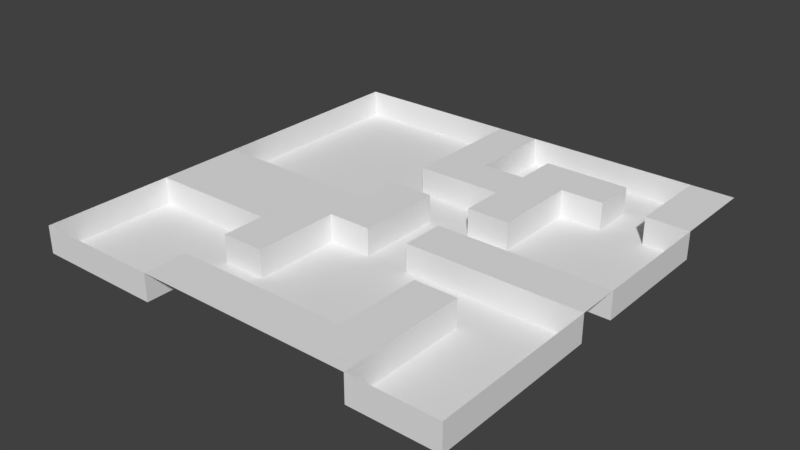 # Source: Level.blend  (saved by Blender 2.79.0; exported with 4.5.12 LTS)
import bpy
from mathutils import Matrix  # noqa: F401  (used for matrix-valued properties, if any)

bpy.ops.wm.read_factory_settings(use_empty=True)
scene = bpy.context.scene
scene.name = 'Scene'

# ---- collections
col_collection_1 = bpy.data.collections.new('Collection 1'); scene.collection.children.link(col_collection_1)

# ---- world
world_world = bpy.data.worlds.new('World'); scene.world = world_world
world_world.color = (0.05088, 0.05088, 0.05088)
world_world.use_sun_shadow = False
world_world.sun_shadow_jitter_overblur = 0.0
world_world.cycles.sampling_method = 'MANUAL'

# ---- meshes
me_plane = bpy.data.meshes.new('Plane')
me_plane.from_pydata([(-0.6302, -0.6302, 4.0), (0.6302, -0.6302, 4.0), (-0.6302, 0.6302, 4.0), (0.6302, 0.6302, 4.0), (-0.6302, 0.5041, 4.0), (-0.6302, 0.3781, 4.0), (-0.6302, 0.2521, 4.0), (-0.6302, 0.126, 4.0), (-0.6302, 2.98e-08, 4.0), (-0.6302, -0.126, 4.0), (-0.6302, -0.2521, 4.0), (-0.6302, -0.3781, 4.0), (-0.6302, -0.5041, 4.0), (-0.5041, -0.6302, 4.0), (-0.3781, -0.6302, 4.0), (-0.2521, -0.6302, 4.0), (-0.126, -0.6302, 4.0), (-2.98e-08, -0.6302, 4.0), (0.126, -0.6302, 4.0), (0.2521, -0.6302, 4.0), (0.3781, -0.6302, 4.0), (0.5041, -0.6302, 4.0), (0.6302, -0.5041, 4.0), (0.6302, -0.3781, 4.0), (0.6302, -0.2521, 4.0), (0.6302, -0.126, 4.0), (0.6302, -2.98e-08, 4.0), (0.6302, 0.126, 4.0), (0.6302, 0.2521, 4.0), (0.6302, 0.3781, 4.0), (0.6302, 0.5041, 4.0), (0.5041, 0.6302, 4.0), (0.3781, 0.6302, 4.0), (0.2521, 0.6302, 4.0), (0.126, 0.6302, 4.0), (2.98e-08, 0.6302, 4.0), (-0.126, 0.6302, 4.0), (-0.2521, 0.6302, 4.0), (-0.3781, 0.6302, 4.0), (-0.5041, 0.6302, 4.0), (-0.5041, -0.2521, 4.0), (-0.5041, -0.126, 4.0), (-0.5041, -2.98e-08, 4.0), (-0.3781, -0.2521, 4.0), (-0.3781, -0.126, 4.0), (-0.3781, -2.98e-08, 4.0), (-0.2521, -0.5041, 4.0), (-0.2521, -0.3781, 4.0), (-0.2521, -0.2521, 4.0), (-0.2521, -0.126, 4.0), (-0.2521, -2.98e-08, 4.0), (-0.126, -0.5041, 4.0), (-0.126, -0.3781, 4.0), (-0.126, -0.2521, 4.0), (-0.126, -0.126, 4.0), (-0.126, -2.98e-08, 4.0), (-0.126, 0.126, 4.0), (-0.126, 0.2521, 4.0), (-0.126, 0.3781, 4.0), (-0.126, 0.5041, 4.0), (-2.384e-08, -0.5041, 4.0), (-5.96e-09, -0.126, 4.0), (0.0, -2.98e-08, 4.0), (5.96e-09, 0.126, 4.0), (1.192e-08, 0.2521, 4.0), (1.788e-08, 0.3781, 4.0), (2.384e-08, 0.5041, 4.0), (0.126, -0.5041, 4.0), (0.126, -0.126, 4.0), (0.126, -2.98e-08, 4.0), (0.126, 0.126, 4.0), (0.126, 0.2521, 4.0), (0.126, 0.3781, 4.0), (0.126, 0.5041, 4.0), (0.2521, -0.5041, 4.0), (0.2521, -0.3781, 4.0), (0.2521, -0.2521, 4.0), (0.2521, -0.126, 4.0), (0.2521, -2.98e-08, 4.0), (0.2521, 0.126, 4.0), (0.2521, 0.2521, 4.0), (0.2521, 0.3781, 4.0), (0.2521, 0.5041, 4.0), (0.3781, -0.5041, 4.0), (0.3781, -0.3781, 4.0), (0.3781, -0.2521, 4.0), (0.3781, -0.126, 4.0), (0.3781, -2.98e-08, 4.0), (0.3781, 0.3781, 4.0), (0.3781, 0.5041, 4.0), (0.5041, -0.126, 4.0), (0.5041, -2.98e-08, 4.0), (0.5041, 0.3781, 4.0), (0.5041, 0.5041, 4.0), (-0.6302, -0.5041, 0.0), (-0.6302, -0.6302, 0.0), (0.5041, -0.6302, 0.0), (0.6302, -0.6302, 0.0), (-0.5041, 0.6302, 0.0), (-0.6302, 0.6302, 0.0), (-0.6302, 0.5041, 0.0), (-0.6302, 0.3781, 0.0), (-0.6302, 0.2521, 0.0), (-0.6302, 0.126, 0.0), (-0.6302, 2.98e-08, 0.0), (-0.6302, -0.2521, 0.0), (-0.6302, -0.3781, 0.0), (-0.5041, -0.6302, 0.0), (-0.3781, -0.6302, 0.0), (-0.2521, -0.6302, 0.0), (0.3781, -0.6302, 0.0), (0.6302, -0.5041, 0.0), (0.6302, -0.3781, 0.0), (0.6302, -0.2521, 0.0), (0.6302, -0.126, 0.0), (0.6302, -2.98e-08, 0.0), (0.6302, 0.126, 0.0), (0.6302, 0.2521, 0.0), (0.6302, 0.3781, 0.0), (0.5041, 0.6302, 0.0), (0.3781, 0.6302, 0.0), (0.2521, 0.6302, 0.0), (0.126, 0.6302, 0.0), (2.98e-08, 0.6302, 0.0), (-0.126, 0.6302, 0.0), (-0.2521, 0.6302, 0.0), (-0.3781, 0.6302, 0.0), (-0.5041, 0.5041, 0.0), (-0.5041, -0.5041, 0.0), (-0.5041, -0.3781, 0.0), (-0.5041, -0.2521, 0.0), (-0.5041, -2.98e-08, 0.0), (-0.5041, 0.126, 0.0), (-0.5041, 0.2521, 0.0), (-0.5041, 0.3781, 0.0), (-0.3781, 0.5041, 0.0), (-0.3781, -0.5041, 0.0), (-0.3781, -0.3781, 0.0), (-0.3781, -0.2521, 0.0), (-0.3781, -2.98e-08, 0.0), (-0.3781, 0.126, 0.0), (-0.3781, 0.2521, 0.0), (-0.3781, 0.3781, 0.0), (-0.2521, 0.5041, 0.0), (-0.2521, -0.5041, 0.0), (-0.2521, -0.3781, 0.0), (-0.2521, -0.2521, 0.0), (-0.2521, -2.98e-08, 0.0), (-0.2521, 0.126, 0.0), (-0.2521, 0.2521, 0.0), (-0.2521, 0.3781, 0.0), (-0.126, 0.5041, 0.0), (-0.126, -0.5041, 0.0), (-0.126, -0.3781, 0.0), (-0.126, -0.2521, 0.0), (-0.126, -0.126, 0.0), (-0.126, -2.98e-08, 0.0), (-0.126, 0.126, 0.0), (-0.126, 0.2521, 0.0), (-0.126, 0.3781, 0.0), (2.384e-08, 0.5041, 0.0), (-2.384e-08, -0.5041, 0.0), (-1.788e-08, -0.3781, 0.0), (-1.192e-08, -0.2521, 0.0), (-5.96e-09, -0.126, 0.0), (0.0, -2.98e-08, 0.0), (5.96e-09, 0.126, 0.0), (1.192e-08, 0.2521, 0.0), (1.788e-08, 0.3781, 0.0), (0.126, 0.5041, 0.0), (0.126, -0.5041, 0.0), (0.126, -0.3781, 0.0), (0.126, -0.2521, 0.0), (0.126, -0.126, 0.0), (0.126, -2.98e-08, 0.0), (0.126, 0.126, 0.0), (0.126, 0.2521, 0.0), (0.126, 0.3781, 0.0), (0.2521, 0.5041, 0.0), (0.2521, -0.5041, 0.0), (0.2521, -0.3781, 0.0), (0.2521, -0.2521, 0.0), (0.2521, -0.126, 0.0), (0.2521, -2.98e-08, 0.0), (0.2521, 0.126, 0.0), (0.2521, 0.2521, 0.0), (0.2521, 0.3781, 0.0), (0.3781, 0.5041, 0.0), (0.3781, -0.5041, 0.0), (0.3781, -0.3781, 0.0), (0.3781, -0.2521, 0.0), (0.3781, -0.126, 0.0), (0.3781, -2.98e-08, 0.0), (0.3781, 0.126, 0.0), (0.3781, 0.2521, 0.0), (0.3781, 0.3781, 0.0), (0.5041, 0.5041, 0.0), (0.5041, -0.5041, 0.0), (0.5041, -0.3781, 0.0), (0.5041, -0.2521, 0.0), (0.5041, -0.126, 0.0), (0.5041, -2.98e-08, 0.0), (0.5041, 0.126, 0.0), (0.5041, 0.2521, 0.0), (0.5041, 0.3781, 0.0)], [], [(93, 30, 3, 31), (70, 71, 176, 175), (60, 67, 170, 161), (59, 36, 124, 151), (82, 89, 187, 178), (59, 66, 35, 36), (88, 81, 186, 195), (68, 69, 174, 173), (93, 31, 119, 196), (14, 15, 109, 108), (64, 57, 158, 167), (89, 88, 195, 187), (13, 14, 108, 107), (10, 40, 41, 9), (9, 41, 42, 8), (56, 63, 166, 157), (78, 87, 192, 183), (0, 13, 107, 95), (38, 39, 98, 126), (86, 77, 182, 191), (11, 12, 94, 106), (42, 45, 139, 131), (40, 43, 44, 41), (41, 44, 45, 42), (37, 38, 126, 125), (61, 54, 155, 164), (76, 85, 190, 181), (10, 11, 106, 105), (36, 37, 125, 124), (47, 48, 146, 145), (66, 65, 168, 160), (43, 48, 49, 44), (44, 49, 50, 45), (43, 40, 130, 138), (34, 35, 123, 122), (51, 60, 161, 152), (15, 46, 144, 109), (15, 16, 51, 46), (73, 82, 178, 169), (47, 52, 53, 48), (48, 53, 54, 49), (49, 54, 55, 50), (29, 92, 204, 118), (85, 84, 189, 190), (7, 8, 104, 103), (33, 34, 122, 121), (16, 17, 60, 51), (63, 62, 165, 166), (84, 83, 188, 189), (6, 7, 103, 102), (54, 61, 62, 55), (55, 62, 63, 56), (32, 33, 121, 120), (57, 64, 65, 58), (58, 65, 66, 59), (17, 18, 67, 60), (62, 61, 164, 165), (83, 20, 110, 188), (5, 6, 102, 101), (31, 32, 120, 119), (79, 70, 175, 184), (91, 26, 115, 201), (64, 71, 72, 65), (4, 5, 101, 100), (18, 19, 74, 67), (69, 78, 183, 174), (25, 90, 200, 114), (2, 4, 100, 99), (68, 77, 78, 69), (50, 55, 156, 147), (70, 79, 80, 71), (71, 80, 81, 72), (72, 81, 82, 73), (19, 20, 83, 74), (74, 83, 84, 75), (75, 84, 85, 76), (77, 68, 173, 182), (77, 86, 87, 78), (81, 80, 185, 186), (39, 2, 99, 98), (8, 42, 131, 104), (81, 88, 89, 82), (28, 29, 118, 117), (80, 79, 184, 185), (27, 28, 117, 116), (35, 66, 160, 123), (86, 90, 91, 87), (21, 1, 97, 96), (40, 10, 105, 130), (26, 27, 116, 115), (52, 47, 145, 153), (67, 74, 179, 170), (58, 59, 151, 159), (12, 0, 95, 94), (46, 51, 152, 144), (90, 25, 26, 91), (57, 58, 159, 158), (24, 25, 114, 113), (65, 72, 177, 168), (92, 29, 30, 93), (100, 127, 98, 99), (127, 135, 126, 98), (135, 143, 125, 126), (143, 151, 124, 125), (160, 169, 122, 123), (169, 178, 121, 122), (178, 187, 120, 121), (187, 196, 119, 120), (95, 107, 128, 94), (94, 128, 129, 106), (106, 129, 130, 105), (104, 131, 132, 103), (103, 132, 133, 102), (102, 133, 134, 101), (101, 134, 127, 100), (107, 108, 136, 128), (128, 136, 137, 129), (129, 137, 138, 130), (131, 139, 140, 132), (132, 140, 141, 133), (133, 141, 142, 134), (134, 142, 135, 127), (108, 109, 144, 136), (136, 144, 145, 137), (137, 145, 146, 138), (139, 147, 148, 140), (140, 148, 149, 141), (141, 149, 150, 142), (142, 150, 143, 135), (144, 152, 153, 145), (147, 156, 157, 148), (148, 157, 158, 149), (149, 158, 159, 150), (150, 159, 151, 143), (152, 161, 162, 153), (153, 162, 163, 154), (154, 163, 164, 155), (157, 166, 167, 158), (161, 170, 171, 162), (162, 171, 172, 163), (163, 172, 173, 164), (164, 173, 174, 165), (165, 174, 175, 166), (166, 175, 176, 167), (168, 177, 169, 160), (170, 179, 180, 171), (171, 180, 181, 172), (172, 181, 182, 173), (174, 183, 184, 175), (181, 190, 191, 182), (183, 192, 193, 184), (184, 193, 194, 185), (185, 194, 195, 186), (110, 96, 197, 188), (188, 197, 198, 189), (189, 198, 199, 190), (190, 199, 200, 191), (192, 201, 202, 193), (193, 202, 203, 194), (194, 203, 204, 195), (195, 204, 196, 187), (96, 97, 111, 197), (197, 111, 112, 198), (198, 112, 113, 199), (199, 113, 114, 200), (201, 115, 116, 202), (202, 116, 117, 203), (203, 117, 118, 204), (48, 43, 138, 146), (72, 73, 169, 177), (53, 52, 153, 154), (45, 50, 147, 139), (20, 21, 96, 110), (90, 86, 191, 200), (54, 53, 154, 155), (1, 22, 111, 97), (87, 91, 201, 192), (22, 23, 112, 111), (74, 75, 180, 179), (55, 56, 157, 156), (71, 64, 167, 176), (23, 24, 113, 112), (92, 93, 196, 204), (75, 76, 181, 180)])
me_plane.polygons.foreach_set('use_smooth', [True] * 184)
_uv = me_plane.uv_layers.new(name='UVMap')
_uv.uv.foreach_set('vector', [0.0, 0.0, 1.0, 0.0, 1.0, 1.0, 0.0, 1.0, 0.0, 0.0, 1.0, 0.0, 1.0, 1.0, 0.0, 1.0, 0.0, 0.0, 1.0, 0.0, 1.0, 1.0, 0.0, 1.0, 0.0, 0.0, 1.0, 0.0, 1.0, 1.0, 0.0, 1.0, 0.0, 0.0, 1.0, 0.0, 1.0, 1.0, 0.0, 1.0, 0.0, 0.0, 1.0, 0.0, 1.0, 1.0, 0.0, 1.0, 0.0, 0.0, 1.0, 0.0, 1.0, 1.0, 0.0, 1.0, 0.0, 0.0, 1.0, 0.0, 1.0, 1.0, 0.0, 1.0, 0.0, 0.0, 1.0, 0.0, 1.0, 1.0, 0.0, 1.0, 0.0, 0.0, 1.0, 0.0, 1.0, 1.0, 0.0, 1.0, 0.0, 0.0, 1.0, 0.0, 1.0, 1.0, 0.0, 1.0, 0.0, 0.0, 1.0, 0.0, 1.0, 1.0, 0.0, 1.0, 0.0, 0.0, 1.0, 0.0, 1.0, 1.0, 0.0, 1.0, 0.0, 0.0, 1.0, 0.0, 1.0, 1.0, 0.0, 1.0, 0.0, 0.0, 1.0, 0.0, 1.0, 1.0, 0.0, 1.0, 0.0, 0.0, 1.0, 0.0, 1.0, 1.0, 0.0, 1.0, 0.0, 0.0, 1.0, 0.0, 1.0, 1.0, 0.0, 1.0, 0.0, 0.0, 1.0, 0.0, 1.0, 1.0, 0.0, 1.0, 0.0, 0.0, 1.0, 0.0, 1.0, 1.0, 0.0, 1.0, 0.0, 0.0, 1.0, 0.0, 1.0, 1.0, 0.0, 1.0, 0.0, 0.0, 1.0, 0.0, 1.0, 1.0, 0.0, 1.0, 0.0, 0.0, 1.0, 0.0, 1.0, 1.0, 0.0, 1.0, 0.0, 0.0, 1.0, 0.0, 1.0, 1.0, 0.0, 1.0, 0.0, 0.0, 1.0, 0.0, 1.0, 1.0, 0.0, 1.0, 0.0, 0.0, 1.0, 0.0, 1.0, 1.0, 0.0, 1.0, 0.0, 0.0, 1.0, 0.0, 1.0, 1.0, 0.0, 1.0, 0.0, 0.0, 1.0, 0.0, 1.0, 1.0, 0.0, 1.0, 0.0, 0.0, 1.0, 0.0, 1.0, 1.0, 0.0, 1.0, 0.0, 0.0, 1.0, 0.0, 1.0, 1.0, 0.0, 1.0, 0.0, 0.0, 1.0, 0.0, 1.0, 1.0, 0.0, 1.0, 0.0, 0.0, 1.0, 0.0, 1.0, 1.0, 0.0, 1.0, 0.0, 0.0, 1.0, 0.0, 1.0, 1.0, 0.0, 1.0, 0.0, 0.0, 1.0, 0.0, 1.0, 1.0, 0.0, 1.0, 0.0, 0.0, 1.0, 0.0, 1.0, 1.0, 0.0, 1.0, 0.0, 0.0, 1.0, 0.0, 1.0, 1.0, 0.0, 1.0, 0.0, 0.0, 1.0, 0.0, 1.0, 1.0, 0.0, 1.0, 0.0, 0.0, 1.0, 0.0, 1.0, 1.0, 0.0, 1.0, 0.0, 0.0, 1.0, 0.0, 1.0, 1.0, 0.0, 1.0, 0.0, 0.0, 1.0, 0.0, 1.0, 1.0, 0.0, 1.0, 0.0, 0.0, 1.0, 0.0, 1.0, 1.0, 0.0, 1.0, 0.0, 0.0, 1.0, 0.0, 1.0, 1.0, 0.0, 1.0, 0.0, 0.0, 1.0, 0.0, 1.0, 1.0, 0.0, 1.0, 0.0, 0.0, 1.0, 0.0, 1.0, 1.0, 0.0, 1.0, 0.0, 0.0, 1.0, 0.0, 1.0, 1.0, 0.0, 1.0, 0.0, 0.0, 1.0, 0.0, 1.0, 1.0, 0.0, 1.0, 0.0, 0.0, 1.0, 0.0, 1.0, 1.0, 0.0, 1.0, 0.0, 0.0, 1.0, 0.0, 1.0, 1.0, 0.0, 1.0, 0.0, 0.0, 1.0, 0.0, 1.0, 1.0, 0.0, 1.0, 0.0, 0.0, 1.0, 0.0, 1.0, 1.0, 0.0, 1.0, 0.0, 0.0, 1.0, 0.0, 1.0, 1.0, 0.0, 1.0, 0.0, 0.0, 1.0, 0.0, 1.0, 1.0, 0.0, 1.0, 0.0, 0.0, 1.0, 0.0, 1.0, 1.0, 0.0, 1.0, 0.0, 0.0, 1.0, 0.0, 1.0, 1.0, 0.0, 1.0, 0.0, 0.0, 1.0, 0.0, 1.0, 1.0, 0.0, 1.0, 0.0, 0.0, 1.0, 0.0, 1.0, 1.0, 0.0, 1.0, 0.0, 0.0, 1.0, 0.0, 1.0, 1.0, 0.0, 1.0, 0.0, 0.0, 1.0, 0.0, 1.0, 1.0, 0.0, 1.0, 0.0, 0.0, 1.0, 0.0, 1.0, 1.0, 0.0, 1.0, 0.0, 0.0, 1.0, 0.0, 1.0, 1.0, 0.0, 1.0, 0.0, 0.0, 1.0, 0.0, 1.0, 1.0, 0.0, 1.0, 0.0, 0.0, 1.0, 0.0, 1.0, 1.0, 0.0, 1.0, 0.0, 0.0, 1.0, 0.0, 1.0, 1.0, 0.0, 1.0, 0.0, 0.0, 1.0, 0.0, 1.0, 1.0, 0.0, 1.0, 0.0, 0.0, 1.0, 0.0, 1.0, 1.0, 0.0, 1.0, 0.0, 0.0, 1.0, 0.0, 1.0, 1.0, 0.0, 1.0, 0.0, 0.0, 1.0, 0.0, 1.0, 1.0, 0.0, 1.0, 0.0, 0.0, 1.0, 0.0, 1.0, 1.0, 0.0, 1.0, 0.0, 0.0, 1.0, 0.0, 1.0, 1.0, 0.0, 1.0, 0.0, 0.0, 1.0, 0.0, 1.0, 1.0, 0.0, 1.0, 0.0, 0.0, 1.0, 0.0, 1.0, 1.0, 0.0, 1.0, 0.0, 0.0, 1.0, 0.0, 1.0, 1.0, 0.0, 1.0, 0.0, 0.0, 1.0, 0.0, 1.0, 1.0, 0.0, 1.0, 0.0, 0.0, 1.0, 0.0, 1.0, 1.0, 0.0, 1.0, 0.0, 0.0, 1.0, 0.0, 1.0, 1.0, 0.0, 1.0, 0.0, 0.0, 1.0, 0.0, 1.0, 1.0, 0.0, 1.0, 0.0, 0.0, 1.0, 0.0, 1.0, 1.0, 0.0, 1.0, 0.0, 0.0, 1.0, 0.0, 1.0, 1.0, 0.0, 1.0, 0.0, 0.0, 1.0, 0.0, 1.0, 1.0, 0.0, 1.0, 0.0, 0.0, 1.0, 0.0, 1.0, 1.0, 0.0, 1.0, 0.0, 0.0, 1.0, 0.0, 1.0, 1.0, 0.0, 1.0, 0.0, 0.0, 1.0, 0.0, 1.0, 1.0, 0.0, 1.0, 0.0, 0.0, 1.0, 0.0, 1.0, 1.0, 0.0, 1.0, 0.0, 0.0, 1.0, 0.0, 1.0, 1.0, 0.0, 1.0, 0.0, 0.0, 1.0, 0.0, 1.0, 1.0, 0.0, 1.0, 0.0, 0.0, 1.0, 0.0, 1.0, 1.0, 0.0, 1.0, 0.0, 0.0, 1.0, 0.0, 1.0, 1.0, 0.0, 1.0, 0.0, 0.0, 1.0, 0.0, 1.0, 1.0, 0.0, 1.0, 0.0, 0.0, 1.0, 0.0, 1.0, 1.0, 0.0, 1.0, 0.0, 0.0, 1.0, 0.0, 1.0, 1.0, 0.0, 1.0, 0.0, 0.0, 1.0, 0.0, 1.0, 1.0, 0.0, 1.0, 0.0, 0.0, 1.0, 0.0, 1.0, 1.0, 0.0, 1.0, 0.0, 0.0, 1.0, 0.0, 1.0, 1.0, 0.0, 1.0, 0.0, 0.0, 1.0, 0.0, 1.0, 1.0, 0.0, 1.0, 0.0, 0.0, 1.0, 0.0, 1.0, 1.0, 0.0, 1.0, 0.0, 0.0, 1.0, 0.0, 1.0, 1.0, 0.0, 1.0, 0.0, 0.0, 1.0, 0.0, 1.0, 1.0, 0.0, 1.0, 0.0, 0.0, 1.0, 0.0, 1.0, 1.0, 0.0, 1.0, 0.0, 0.0, 1.0, 0.0, 1.0, 1.0, 0.0, 1.0, 0.0, 0.0, 1.0, 0.0, 1.0, 1.0, 0.0, 1.0, 0.0, 0.0, 1.0, 0.0, 1.0, 1.0, 0.0, 1.0, 0.0, 0.0, 1.0, 0.0, 1.0, 1.0, 0.0, 1.0, 0.0, 0.0, 1.0, 0.0, 1.0, 1.0, 0.0, 1.0, 0.0, 0.0, 1.0, 0.0, 1.0, 1.0, 0.0, 1.0, 0.0, 0.0, 1.0, 0.0, 1.0, 1.0, 0.0, 1.0, 0.0, 0.0, 1.0, 0.0, 1.0, 1.0, 0.0, 1.0, 0.0, 0.0, 1.0, 0.0, 1.0, 1.0, 0.0, 1.0, 0.0, 0.0, 1.0, 0.0, 1.0, 1.0, 0.0, 1.0, 0.0, 0.0, 1.0, 0.0, 1.0, 1.0, 0.0, 1.0, 0.0, 0.0, 1.0, 0.0, 1.0, 1.0, 0.0, 1.0, 0.0, 0.0, 1.0, 0.0, 1.0, 1.0, 0.0, 1.0, 0.0, 0.0, 1.0, 0.0, 1.0, 1.0, 0.0, 1.0, 0.0, 0.0, 1.0, 0.0, 1.0, 1.0, 0.0, 1.0, 0.0, 0.0, 1.0, 0.0, 1.0, 1.0, 0.0, 1.0, 0.0, 0.0, 1.0, 0.0, 1.0, 1.0, 0.0, 1.0, 0.0, 0.0, 1.0, 0.0, 1.0, 1.0, 0.0, 1.0, 0.0, 0.0, 1.0, 0.0, 1.0, 1.0, 0.0, 1.0, 0.0, 0.0, 1.0, 0.0, 1.0, 1.0, 0.0, 1.0, 0.0, 0.0, 1.0, 0.0, 1.0, 1.0, 0.0, 1.0, 0.0, 0.0, 1.0, 0.0, 1.0, 1.0, 0.0, 1.0, 0.0, 0.0, 1.0, 0.0, 1.0, 1.0, 0.0, 1.0, 0.0, 0.0, 1.0, 0.0, 1.0, 1.0, 0.0, 1.0, 0.0, 0.0, 1.0, 0.0, 1.0, 1.0, 0.0, 1.0, 0.0, 0.0, 1.0, 0.0, 1.0, 1.0, 0.0, 1.0, 0.0, 0.0, 1.0, 0.0, 1.0, 1.0, 0.0, 1.0, 0.0, 0.0, 1.0, 0.0, 1.0, 1.0, 0.0, 1.0, 0.0, 0.0, 1.0, 0.0, 1.0, 1.0, 0.0, 1.0, 0.0, 0.0, 1.0, 0.0, 1.0, 1.0, 0.0, 1.0, 0.0, 0.0, 1.0, 0.0, 1.0, 1.0, 0.0, 1.0, 0.0, 0.0, 1.0, 0.0, 1.0, 1.0, 0.0, 1.0, 0.0, 0.0, 1.0, 0.0, 1.0, 1.0, 0.0, 1.0, 0.0, 0.0, 1.0, 0.0, 1.0, 1.0, 0.0, 1.0, 0.0, 0.0, 1.0, 0.0, 1.0, 1.0, 0.0, 1.0, 0.0, 0.0, 1.0, 0.0, 1.0, 1.0, 0.0, 1.0, 0.0, 0.0, 1.0, 0.0, 1.0, 1.0, 0.0, 1.0, 0.0, 0.0, 1.0, 0.0, 1.0, 1.0, 0.0, 1.0, 0.0, 0.0, 1.0, 0.0, 1.0, 1.0, 0.0, 1.0, 0.0, 0.0, 1.0, 0.0, 1.0, 1.0, 0.0, 1.0, 0.0, 0.0, 1.0, 0.0, 1.0, 1.0, 0.0, 1.0, 0.0, 0.0, 1.0, 0.0, 1.0, 1.0, 0.0, 1.0, 0.0, 0.0, 1.0, 0.0, 1.0, 1.0, 0.0, 1.0, 0.0, 0.0, 1.0, 0.0, 1.0, 1.0, 0.0, 1.0, 0.0, 0.0, 1.0, 0.0, 1.0, 1.0, 0.0, 1.0, 0.0, 0.0, 1.0, 0.0, 1.0, 1.0, 0.0, 1.0, 0.0, 0.0, 1.0, 0.0, 1.0, 1.0, 0.0, 1.0, 0.0, 0.0, 1.0, 0.0, 1.0, 1.0, 0.0, 1.0, 0.0, 0.0, 1.0, 0.0, 1.0, 1.0, 0.0, 1.0, 0.0, 0.0, 1.0, 0.0, 1.0, 1.0, 0.0, 1.0, 0.0, 0.0, 1.0, 0.0, 1.0, 1.0, 0.0, 1.0, 0.0, 0.0, 1.0, 0.0, 1.0, 1.0, 0.0, 1.0, 0.0, 0.0, 1.0, 0.0, 1.0, 1.0, 0.0, 1.0, 0.0, 0.0, 1.0, 0.0, 1.0, 1.0, 0.0, 1.0, 0.0, 0.0, 1.0, 0.0, 1.0, 1.0, 0.0, 1.0, 0.0, 0.0, 1.0, 0.0, 1.0, 1.0, 0.0, 1.0, 0.0, 0.0, 1.0, 0.0, 1.0, 1.0, 0.0, 1.0, 0.0, 0.0, 1.0, 0.0, 1.0, 1.0, 0.0, 1.0, 0.0, 0.0, 1.0, 0.0, 1.0, 1.0, 0.0, 1.0, 0.0, 0.0, 1.0, 0.0, 1.0, 1.0, 0.0, 1.0, 0.0, 0.0, 1.0, 0.0, 1.0, 1.0, 0.0, 1.0, 0.0, 0.0, 1.0, 0.0, 1.0, 1.0, 0.0, 1.0, 0.0, 0.0, 1.0, 0.0, 1.0, 1.0, 0.0, 1.0, 0.0, 0.0, 1.0, 0.0, 1.0, 1.0, 0.0, 1.0, 0.0, 0.0, 1.0, 0.0, 1.0, 1.0, 0.0, 1.0, 0.0, 0.0, 1.0, 0.0, 1.0, 1.0, 0.0, 1.0, 0.0, 0.0, 1.0, 0.0, 1.0, 1.0, 0.0, 1.0, 0.0, 0.0, 1.0, 0.0, 1.0, 1.0, 0.0, 1.0, 0.0, 0.0, 1.0, 0.0, 1.0, 1.0, 0.0, 1.0, 0.0, 0.0, 1.0, 0.0, 1.0, 1.0, 0.0, 1.0, 0.0, 0.0, 1.0, 0.0, 1.0, 1.0, 0.0, 1.0, 0.0, 0.0, 1.0, 0.0, 1.0, 1.0, 0.0, 1.0, 0.0, 0.0, 1.0, 0.0, 1.0, 1.0, 0.0, 1.0, 0.0, 0.0, 1.0, 0.0, 1.0, 1.0, 0.0, 1.0, 0.0, 0.0, 1.0, 0.0, 1.0, 1.0, 0.0, 1.0, 0.0, 0.0, 1.0, 0.0, 1.0, 1.0, 0.0, 1.0, 0.0, 0.0, 1.0, 0.0, 1.0, 1.0, 0.0, 1.0, 0.0, 0.0, 1.0, 0.0, 1.0, 1.0, 0.0, 1.0, 0.0, 0.0, 1.0, 0.0, 1.0, 1.0, 0.0, 1.0, 0.0, 0.0, 1.0, 0.0, 1.0, 1.0, 0.0, 1.0, 0.0, 0.0, 1.0, 0.0, 1.0, 1.0, 0.0, 1.0, 0.0, 0.0, 1.0, 0.0, 1.0, 1.0, 0.0, 1.0, 0.0, 0.0, 1.0, 0.0, 1.0, 1.0, 0.0, 1.0, 0.0, 0.0, 1.0, 0.0, 1.0, 1.0, 0.0, 1.0, 0.0, 0.0, 1.0, 0.0, 1.0, 1.0, 0.0, 1.0, 0.0, 0.0, 1.0, 0.0, 1.0, 1.0, 0.0, 1.0, 0.0, 0.0, 1.0, 0.0, 1.0, 1.0, 0.0, 1.0])
me_plane.use_remesh_preserve_volume = False
me_plane.use_remesh_preserve_attributes = False
me_plane.use_mirror_vertex_groups = False
me_plane.update()

# ---- objects
ob_plane = bpy.data.objects.new('Plane', me_plane)

# ---- transforms, parenting, visibility, modifiers, constraints
ob_plane.location = (0.0, 0.0, 0.0)
ob_plane.scale = (50.0, 50.0, 1.0)
ob_plane.lineart.crease_threshold = 0.0
_m = ob_plane.modifiers.new('EdgeSplit', 'EDGE_SPLIT')

# ---- collection membership
col_collection_1.objects.link(ob_plane)

# ---- scene / render settings (as saved in the file)
scene.frame_start = 1; scene.frame_end = 250; scene.frame_set(0)
scene.render.engine = 'BLENDER_EEVEE_NEXT'
scene.render.resolution_percentage = 50
scene.render.dither_intensity = 0.0
scene.cycles.use_denoising = False
scene.cycles.samples = 128
scene.cycles.sampling_pattern = 'TABULATED_SOBOL'
scene.cycles.use_adaptive_sampling = False
scene.cycles.use_light_tree = False
scene.cycles.blur_glossy = 0.0
scene.cycles.sample_clamp_indirect = 0.0
scene.view_settings.view_transform = 'Standard'
bpy.context.view_layer.update()

# ---- added for rendering (the .blend has no active camera and no usable light): camera, sun
cam_auto = bpy.data.cameras.new('AutoCamera')
cam_auto.lens = 50.0
cam_auto.sensor_width = 36.0
cam_auto.clip_end = 1448.51
ob_auto_camera = bpy.data.objects.new('AutoCamera', cam_auto)
scene.collection.objects.link(ob_auto_camera)
ob_auto_camera.location = (82.5365, -99.0438, 68.0292)
ob_auto_camera.rotation_euler = (1.09748, -7.21219e-08, 0.694738)
scene.camera = ob_auto_camera
light_auto_sun = bpy.data.lights.new('AutoSun', 'SUN')
light_auto_sun.energy = 3.0
light_auto_sun.angle = 0.0523599
ob_auto_sun = bpy.data.objects.new('AutoSun', light_auto_sun)
scene.collection.objects.link(ob_auto_sun)
ob_auto_sun.rotation_euler = (0.872665, 0.174533, 0.523599)
bpy.context.view_layer.update()
